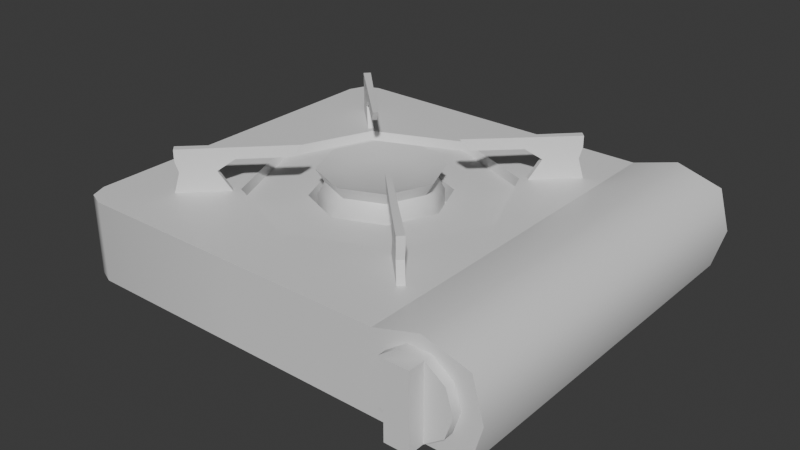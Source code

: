 # Source: Gas_Stove.blend  (saved by Blender 5.1.30; exported with 4.5.12 LTS)
import bpy
from mathutils import Matrix  # noqa: F401  (used for matrix-valued properties, if any)

bpy.ops.wm.read_factory_settings(use_empty=True)
scene = bpy.context.scene
scene.name = 'Scene'

# ---- collections
col_gas_stove = bpy.data.collections.new('Gas_Stove'); scene.collection.children.link(col_gas_stove)

# ---- materials (node trees are filled in below, after node groups)
mat_gas_stove = bpy.data.materials.new('Gas_Stove')

# ---- material node trees
mat_gas_stove.use_nodes = True; mat_gas_stove.node_tree.nodes.clear()
_N = mat_gas_stove.node_tree.nodes; _L = mat_gas_stove.node_tree.links
n0 = _N.new('ShaderNodeBsdfPrincipled'); n0.name = 'Principled BSDF'; n0.location = (-200, 100)
n1 = _N.new('ShaderNodeOutputMaterial'); n1.name = 'Material Output'; n1.location = (200, 100)
_L.new(n0.outputs[0], n1.inputs[0])
n1.is_active_output = True

# ---- world
world_world = bpy.data.worlds.new('World'); scene.world = world_world
world_world.use_nodes = True; world_world.node_tree.nodes.clear()
_N = world_world.node_tree.nodes; _L = world_world.node_tree.links
n0 = _N.new('ShaderNodeOutputWorld'); n0.name = 'World Output'; n0.location = (200, 100)
n1 = _N.new('ShaderNodeBackground'); n1.name = 'Background'; n1.location = (-200, 100)
n1.inputs[0].default_value = (0.05088, 0.05088, 0.05088, 1.0)
_L.new(n1.outputs[0], n0.inputs[0])
n0.is_active_output = True
world_world.color = (0.05088, 0.05088, 0.05088)
world_world.sun_shadow_jitter_overblur = 0.0

# ---- meshes
me_cube = bpy.data.meshes.new('Cube')
me_cube.from_pydata([(0.1274, 0.09926, 0.008504), (0.03275, 1.449e-08, 0.03778), (0.1274, 0.09926, 0.05018), (0.1274, -0.09926, 0.008504), (0.02316, -0.02316, 0.03778), (0.1274, -0.09926, 0.05018), (-1.432e-09, -0.03275, 0.03778), (0.08022, 0.09926, 0.008504), (0.08022, 0.09926, 0.05018), (0.08022, -0.09926, 0.008504), (-0.02316, -0.02316, 0.03778), (0.08022, -0.09926, 0.05018), (0.1038, -0.09926, 0.02934), (-0.03275, 1.735e-08, 0.03778), (0.1038, 0.09926, 0.02934), (-0.02316, 0.02316, 0.03778), (0.08022, 0.09926, 0.02934), (0.08022, -0.09926, 0.02934), (0.1333, -0.09926, 0.02934), (1.432e-09, 0.03275, 0.03778), (0.1333, 0.09926, 0.02934), (0.1038, -0.09926, 0.057), (0.02316, 0.02316, 0.03778), (0.1038, 0.09926, 0.008504), (0.03519, 1.383e-08, 0.04559), (0.1038, -0.09926, 0.008504), (0.1038, 0.09926, 0.057), (0.02489, -0.02489, 0.04559), (-0.09926, 0.08749, 0.008504), (-1.538e-09, -0.03519, 0.04559), (-0.08749, 0.09926, 0.008504), (-0.02489, -0.02489, 0.04559), (-0.09581, 0.09581, 0.008504), (-0.03519, 1.691e-08, 0.04559), (-0.02489, 0.02489, 0.04559), (-0.08749, 0.09926, 0.05018), (-0.09926, 0.08749, 0.05018), (1.538e-09, 0.03519, 0.04559), (-0.09581, 0.09581, 0.05018), (0.02489, 0.02489, 0.04559), (-0.08749, -0.09926, 0.008504), (-0.09926, -0.08749, 0.008504), (0.06535, 5.229e-09, 0.04561), (-0.09581, -0.09581, 0.008504), (-0.09926, -0.08749, 0.05018), (-0.08749, -0.09926, 0.05018), (-0.09581, -0.09581, 0.05018), (-0.08749, -0.09926, 0.02934), (-0.09926, -0.08749, 0.02934), (-0.09581, -0.09581, 0.02934), (-0.08749, 0.09926, 0.02934), (0.04621, -0.04621, 0.04561), (-0.09926, 0.08749, 0.02934), (-2.657e-09, -0.06535, 0.04561), (-0.09581, 0.09581, 0.02934), (-0.04621, -0.04621, 0.04561), (-0.06535, 1.094e-08, 0.04561), (-0.04621, 0.04621, 0.04561), (3.056e-09, 0.06535, 0.04561), (0.04621, 0.04621, 0.04561), (0.04722, 0.04722, 0.05018), (0.06678, 4.845e-09, 0.05018), (-2.72e-09, -0.06678, 0.05018), (0.04722, -0.04722, 0.05018), (3.119e-09, 0.06678, 0.05018), (-0.04722, -0.04722, 0.05018), (-0.06678, 1.068e-08, 0.05018), (-0.04722, 0.04722, 0.05018), (-4.339e-09, -0.09926, 0.05018), (4.339e-09, 0.09926, 0.05018), (-4.339e-09, -0.09926, 0.008504), (-4.339e-09, -0.09926, 0.02934), (4.339e-09, 0.09926, 0.02934), (4.339e-09, 0.09926, 0.008504), (0.05079, -0.04818, 0.04911), (0.05594, -0.05311, 0.06064), (0.07078, -0.06755, 0.0491), (0.0686, -0.06537, 0.06064), (0.0486, -0.05035, 0.0491), (0.05355, -0.05548, 0.06064), (0.06814, -0.07019, 0.0491), (0.06592, -0.06804, 0.06064), (0.04961, -0.04694, 0.06631), (0.06977, -0.06648, 0.0663), (0.06712, -0.06931, 0.0663), (0.04742, -0.0493, 0.0663), (0.04963, -0.04692, 0.07232), (0.06979, -0.06646, 0.07232), (0.06709, -0.06933, 0.07232), (0.04739, -0.04932, 0.07232), (0.02884, -0.03043, 0.0663), (0.0306, -0.02851, 0.06631), (0.02547, -0.02705, 0.07232), (0.02719, -0.02517, 0.07232), (0.03183, -0.03347, 0.0663), (0.03366, -0.03148, 0.06631), (0.03181, -0.03349, 0.07232), (0.03368, -0.03146, 0.07232), (0.05079, 0.04818, 0.04911), (0.05594, 0.05311, 0.06064), (0.07078, 0.06755, 0.0491), (0.0686, 0.06537, 0.06064), (0.0486, 0.05035, 0.0491), (0.05355, 0.05548, 0.06064), (0.06814, 0.07019, 0.0491), (0.06592, 0.06804, 0.06064), (0.04961, 0.04694, 0.06631), (0.06977, 0.06648, 0.0663), (0.06712, 0.06931, 0.0663), (0.04742, 0.0493, 0.0663), (0.04963, 0.04692, 0.07232), (0.06979, 0.06646, 0.07232), (0.06709, 0.06933, 0.07232), (0.04739, 0.04932, 0.07232), (0.02884, 0.03043, 0.0663), (0.0306, 0.02851, 0.06631), (0.02547, 0.02706, 0.07232), (0.02719, 0.02517, 0.07232), (0.03183, 0.03347, 0.0663), (0.03366, 0.03148, 0.06631), (0.03181, 0.03349, 0.07232), (0.03368, 0.03146, 0.07232), (-0.05079, -0.04818, 0.04911), (-0.05594, -0.05311, 0.06064), (-0.07078, -0.06755, 0.0491), (-0.0686, -0.06537, 0.06064), (-0.0486, -0.05035, 0.0491), (-0.05355, -0.05548, 0.06064), (-0.06814, -0.07019, 0.0491), (-0.06592, -0.06804, 0.06064), (-0.04961, -0.04694, 0.06631), (-0.06977, -0.06648, 0.0663), (-0.06712, -0.06931, 0.0663), (-0.04742, -0.0493, 0.0663), (-0.04963, -0.04692, 0.07232), (-0.06979, -0.06646, 0.07232), (-0.06709, -0.06933, 0.07232), (-0.04739, -0.04932, 0.07232), (-0.02884, -0.03043, 0.0663), (-0.0306, -0.02851, 0.06631), (-0.02547, -0.02705, 0.07232), (-0.02719, -0.02517, 0.07232), (-0.03183, -0.03347, 0.0663), (-0.03366, -0.03148, 0.06631), (-0.03181, -0.03349, 0.07232), (-0.03368, -0.03146, 0.07232), (-0.05079, 0.04818, 0.04911), (-0.05594, 0.05311, 0.06064), (-0.07078, 0.06755, 0.0491), (-0.0686, 0.06537, 0.06064), (-0.0486, 0.05035, 0.0491), (-0.05355, 0.05548, 0.06064), (-0.06814, 0.07019, 0.0491), (-0.06592, 0.06804, 0.06064), (-0.04961, 0.04694, 0.06631), (-0.06977, 0.06648, 0.0663), (-0.06712, 0.06931, 0.0663), (-0.04742, 0.0493, 0.0663), (-0.04963, 0.04692, 0.07232), (-0.06979, 0.06646, 0.07232), (-0.06709, 0.06933, 0.07232), (-0.04739, 0.04932, 0.07232), (-0.02884, 0.03043, 0.0663), (-0.0306, 0.02851, 0.06631), (-0.02547, 0.02706, 0.07232), (-0.02719, 0.02517, 0.07232), (-0.03183, 0.03347, 0.0663), (-0.03366, 0.03148, 0.06631), (-0.03181, 0.03349, 0.07232), (-0.03368, 0.03146, 0.07232), (0.1134, -0.08195, 7.29e-05), (0.1167, -0.08195, 0.009867), (0.1118, -0.08582, 7.29e-05), (0.1141, -0.08817, 0.009867), (0.1079, -0.08743, 7.29e-05), (0.1079, -0.09075, 0.009867), (0.104, -0.08582, 7.29e-05), (0.1017, -0.08817, 0.009867), (0.1024, -0.08195, 7.29e-05), (0.0991, -0.08195, 0.009867), (0.104, -0.07808, 7.29e-05), (0.1017, -0.07573, 0.009867), (0.1079, -0.07648, 7.29e-05), (0.1079, -0.07315, 0.009867), (0.1118, -0.07808, 7.29e-05), (0.1141, -0.07573, 0.009867), (0.1134, 0.08195, 7.29e-05), (0.1167, 0.08195, 0.009867), (0.1118, 0.08582, 7.29e-05), (0.1141, 0.08817, 0.009867), (0.1079, 0.08743, 7.29e-05), (0.1079, 0.09075, 0.009867), (0.104, 0.08582, 7.29e-05), (0.1017, 0.08817, 0.009867), (0.1024, 0.08195, 7.29e-05), (0.0991, 0.08195, 0.009867), (0.104, 0.07808, 7.29e-05), (0.1017, 0.07573, 0.009867), (0.1079, 0.07648, 7.29e-05), (0.1079, 0.07315, 0.009867), (0.1118, 0.07808, 7.29e-05), (0.1141, 0.07573, 0.009867), (-0.08596, -0.08195, 7.29e-05), (-0.08929, -0.08195, 0.009867), (-0.08436, -0.08582, 7.29e-05), (-0.08671, -0.08817, 0.009867), (-0.08049, -0.08743, 7.29e-05), (-0.08049, -0.09075, 0.009867), (-0.07662, -0.08582, 7.29e-05), (-0.07427, -0.08817, 0.009867), (-0.07501, -0.08195, 7.29e-05), (-0.07169, -0.08195, 0.009867), (-0.07662, -0.07808, 7.29e-05), (-0.07427, -0.07573, 0.009867), (-0.08049, -0.07648, 7.29e-05), (-0.08049, -0.07315, 0.009867), (-0.08436, -0.07808, 7.29e-05), (-0.08671, -0.07573, 0.009867), (-0.08596, 0.08195, 7.29e-05), (-0.08929, 0.08195, 0.009867), (-0.08436, 0.08582, 7.29e-05), (-0.08671, 0.08817, 0.009867), (-0.08049, 0.08743, 7.29e-05), (-0.08049, 0.09075, 0.009867), (-0.07662, 0.08582, 7.29e-05), (-0.07427, 0.08817, 0.009867), (-0.07501, 0.08195, 7.29e-05), (-0.07169, 0.08195, 0.009867), (-0.07662, 0.07808, 7.29e-05), (-0.07427, 0.07573, 0.009867), (-0.08049, 0.07648, 7.29e-05), (-0.08049, 0.07315, 0.009867), (-0.08436, 0.07808, 7.29e-05), (-0.08671, 0.07573, 0.009867), (0.03072, -1.343e-09, 0.03675), (0.03072, -1.343e-09, 0.04634), (0.02172, -0.02172, 0.03675), (0.02172, -0.02172, 0.04634), (-1.343e-09, -0.03072, 0.03675), (-1.343e-09, -0.03072, 0.04634), (-0.02172, -0.02172, 0.03675), (-0.02172, -0.02172, 0.04634), (-0.03072, 1.343e-09, 0.03675), (-0.03072, 1.343e-09, 0.04634), (-0.02172, 0.02172, 0.03675), (-0.02172, 0.02172, 0.04634), (1.343e-09, 0.03072, 0.03675), (1.343e-09, 0.03072, 0.04634), (0.02172, 0.02172, 0.03675), (0.02172, 0.02172, 0.04634), (0.01928, -0.01928, 0.05255), (0.02727, -1.218e-09, 0.05255), (-1.166e-09, -0.02727, 0.05255), (-0.01928, -0.01928, 0.05255), (-0.02727, 1.166e-09, 0.05255), (-0.01928, 0.01928, 0.05255), (1.218e-09, 0.02727, 0.05255), (0.01928, 0.01928, 0.05255), (0.01321, -0.01321, 0.05602), (0.01867, -7.54e-10, 0.05602), (-8.056e-10, -0.01867, 0.05602), (-0.01321, -0.01321, 0.05602), (-0.01867, 8.786e-10, 0.05602), (-0.01321, 0.01321, 0.05602), (8.27e-10, 0.01867, 0.05602), (0.01321, 0.01321, 0.05602), (0.02218, -0.02218, 0.05929), (0.03137, -1.296e-09, 0.05929), (-1.376e-09, -0.03137, 0.05929), (-0.02218, -0.02218, 0.05929), (-0.03137, 1.446e-09, 0.05929), (-0.02218, 0.02218, 0.05929), (1.366e-09, 0.03137, 0.05929), (0.02218, 0.02218, 0.05929), (0.1232, -0.1041, 0.03142), (0.1232, -0.09805, 0.03142), (0.1194, -0.1041, 0.04304), (0.1194, -0.09805, 0.04304), (0.1095, -0.1041, 0.05023), (0.1095, -0.09805, 0.05023), (0.09731, -0.1041, 0.05023), (0.09731, -0.09805, 0.05023), (0.08742, -0.1041, 0.04304), (0.08742, -0.09805, 0.04304), (0.08365, -0.1041, 0.03142), (0.08365, -0.09805, 0.03142), (0.08742, -0.1041, 0.0198), (0.08742, -0.09805, 0.0198), (0.09731, -0.1041, 0.01262), (0.09731, -0.09805, 0.01262), (0.1095, -0.1041, 0.01262), (0.1095, -0.09805, 0.01262), (0.1194, -0.1041, 0.0198), (0.1194, -0.09805, 0.0198), (0.1095, -0.1126, 0.05023), (0.09731, -0.1126, 0.05023), (0.09731, -0.1126, 0.01262), (0.1095, -0.1126, 0.01262)], [], [(14, 26, 2, 20), (20, 2, 5, 18), (0, 20, 18, 3), (23, 25, 9, 7), (12, 21, 11, 17), (23, 14, 20, 0), (25, 12, 17, 9), (8, 11, 21, 26), (18, 5, 21, 12), (26, 21, 5, 2), (3, 18, 12, 25), (16, 8, 26, 14), (0, 3, 25, 23), (7, 16, 14, 23), (52, 36, 38, 54), (54, 38, 35, 50), (48, 41, 43, 49), (49, 43, 40, 47), (44, 48, 49, 46), (46, 49, 47, 45), (28, 52, 54, 32), (32, 54, 50, 30), (30, 50, 72, 73), (70, 73, 7, 9), (41, 48, 52, 28), (50, 35, 69, 72), (48, 44, 36, 52), (65, 46, 45, 68, 62), (63, 11, 8, 60, 61), (9, 17, 71, 70), (17, 11, 68, 71), (37, 58, 57, 34), (39, 59, 58, 37), (24, 42, 59, 39), (27, 51, 42, 24), (15, 13, 10, 6, 4, 1, 22, 19), (22, 1, 24, 39), (19, 22, 39, 37), (15, 19, 37, 34), (13, 15, 34, 33), (10, 13, 33, 31), (6, 10, 31, 29), (4, 6, 29, 27), (1, 4, 27, 24), (61, 42, 51, 63), (51, 53, 62, 63), (53, 55, 65, 62), (55, 56, 66, 65), (56, 57, 67, 66), (57, 58, 64, 67), (64, 58, 59, 60), (59, 42, 61, 60), (34, 57, 56, 33), (33, 56, 55, 31), (31, 55, 53, 29), (29, 53, 51, 27), (67, 38, 36, 44, 46, 65, 66), (8, 69, 64, 60), (43, 41, 28, 32, 30, 73, 70, 40), (62, 68, 11, 63), (64, 69, 35, 38, 67), (71, 68, 45, 47), (70, 71, 47, 40), (72, 69, 8, 16), (73, 72, 16, 7), (74, 75, 77, 76), (76, 77, 81, 80), (80, 81, 79, 78), (78, 79, 75, 74), (79, 81, 84, 85), (95, 94, 90, 91), (77, 75, 82, 83), (75, 79, 85, 82), (81, 77, 83, 84), (88, 87, 86, 89), (84, 83, 87, 88), (85, 84, 88, 89), (83, 82, 86, 87), (91, 90, 92, 93), (94, 96, 92, 90), (97, 95, 91, 93), (96, 97, 93, 92), (89, 86, 97, 96), (86, 82, 95, 97), (85, 89, 96, 94), (82, 85, 94, 95), (98, 100, 101, 99), (100, 104, 105, 101), (104, 102, 103, 105), (102, 98, 99, 103), (103, 109, 108, 105), (119, 115, 114, 118), (101, 107, 106, 99), (99, 106, 109, 103), (105, 108, 107, 101), (112, 113, 110, 111), (108, 112, 111, 107), (109, 113, 112, 108), (107, 111, 110, 106), (115, 117, 116, 114), (118, 114, 116, 120), (121, 117, 115, 119), (120, 116, 117, 121), (113, 120, 121, 110), (110, 121, 119, 106), (109, 118, 120, 113), (106, 119, 118, 109), (122, 124, 125, 123), (124, 128, 129, 125), (128, 126, 127, 129), (126, 122, 123, 127), (127, 133, 132, 129), (143, 139, 138, 142), (125, 131, 130, 123), (123, 130, 133, 127), (129, 132, 131, 125), (136, 137, 134, 135), (132, 136, 135, 131), (133, 137, 136, 132), (131, 135, 134, 130), (139, 141, 140, 138), (142, 138, 140, 144), (145, 141, 139, 143), (144, 140, 141, 145), (137, 144, 145, 134), (134, 145, 143, 130), (133, 142, 144, 137), (130, 143, 142, 133), (146, 147, 149, 148), (148, 149, 153, 152), (152, 153, 151, 150), (150, 151, 147, 146), (151, 153, 156, 157), (167, 166, 162, 163), (149, 147, 154, 155), (147, 151, 157, 154), (153, 149, 155, 156), (160, 159, 158, 161), (156, 155, 159, 160), (157, 156, 160, 161), (155, 154, 158, 159), (163, 162, 164, 165), (166, 168, 164, 162), (169, 167, 163, 165), (168, 169, 165, 164), (161, 158, 169, 168), (158, 154, 167, 169), (157, 161, 168, 166), (154, 157, 166, 167), (170, 171, 173, 172), (172, 173, 175, 174), (174, 175, 177, 176), (176, 177, 179, 178), (178, 179, 181, 180), (180, 181, 183, 182), (182, 183, 185, 184), (184, 185, 171, 170), (170, 172, 174, 176, 178, 180, 182, 184), (186, 188, 189, 187), (188, 190, 191, 189), (190, 192, 193, 191), (192, 194, 195, 193), (194, 196, 197, 195), (196, 198, 199, 197), (198, 200, 201, 199), (200, 186, 187, 201), (186, 200, 198, 196, 194, 192, 190, 188), (202, 204, 205, 203), (204, 206, 207, 205), (206, 208, 209, 207), (208, 210, 211, 209), (210, 212, 213, 211), (212, 214, 215, 213), (214, 216, 217, 215), (216, 202, 203, 217), (202, 216, 214, 212, 210, 208, 206, 204), (218, 219, 221, 220), (220, 221, 223, 222), (222, 223, 225, 224), (224, 225, 227, 226), (226, 227, 229, 228), (228, 229, 231, 230), (230, 231, 233, 232), (232, 233, 219, 218), (218, 220, 222, 224, 226, 228, 230, 232), (234, 235, 237, 236), (236, 237, 239, 238), (238, 239, 241, 240), (240, 241, 243, 242), (242, 243, 245, 244), (244, 245, 247, 246), (239, 237, 250, 252), (246, 247, 249, 248), (248, 249, 235, 234), (254, 253, 269, 270), (245, 243, 254, 255), (235, 249, 257, 251), (237, 235, 251, 250), (241, 239, 252, 253), (247, 245, 255, 256), (243, 241, 253, 254), (249, 247, 256, 257), (258, 259, 265, 264, 263, 262, 261, 260), (252, 250, 266, 268), (257, 256, 272, 273), (255, 254, 270, 271), (253, 252, 268, 269), (250, 251, 267, 266), (251, 257, 273, 267), (256, 255, 271, 272), (259, 258, 266, 267), (258, 260, 268, 266), (260, 261, 269, 268), (261, 262, 270, 269), (262, 263, 271, 270), (263, 264, 272, 271), (264, 265, 273, 272), (265, 259, 267, 273), (274, 275, 277, 276), (276, 277, 279, 278), (278, 279, 281, 280), (280, 281, 283, 282), (282, 283, 285, 284), (284, 285, 287, 286), (286, 287, 289, 288), (288, 289, 291, 290), (290, 291, 293, 292), (292, 293, 275, 274), (288, 280, 282, 284, 286), (280, 288, 296, 295), (274, 276, 278, 290, 292), (297, 294, 295, 296), (288, 290, 297, 296), (290, 278, 294, 297), (278, 280, 295, 294)])
me_cube.polygons.foreach_set('use_smooth', [True] * 235)
_k = set([(0, 3), (0, 20), (0, 23), (1, 4), (1, 22), (2, 20), (2, 26), (3, 18), (3, 25), (4, 6), (5, 18), (5, 21), (6, 10), (7, 23), (7, 73), (8, 11), (8, 26), (8, 69), (9, 25), (9, 70), (10, 13), (11, 21), (11, 68), (13, 15), (15, 19), (19, 22), (24, 27), (24, 39), (27, 29), (28, 32), (28, 41), (29, 31), (30, 32), (30, 73), (31, 33), (33, 34), (34, 37), (35, 38), (35, 69), (36, 38), (36, 44), (37, 39), (40, 43), (40, 70), (41, 43), (42, 51), (42, 59), (44, 46), (45, 46), (45, 68), (51, 53), (53, 55), (55, 56), (56, 57), (57, 58), (58, 59), (60, 61), (60, 64), (61, 63), (62, 63), (62, 65), (64, 67), (65, 66), (66, 67), (74, 75), (74, 78), (75, 79), (75, 82), (76, 77), (76, 80), (77, 81), (77, 83), (78, 79), (79, 85), (80, 81), (81, 84), (82, 85), (82, 95), (83, 87), (84, 88), (85, 94), (86, 87), (86, 97), (87, 88), (88, 89), (89, 96), (90, 91), (90, 92), (90, 94), (91, 93), (91, 95), (92, 93), (92, 96), (93, 97), (98, 99), (98, 102), (99, 103), (99, 106), (100, 101), (100, 104), (101, 105), (101, 107), (102, 103), (103, 109), (104, 105), (105, 108), (106, 109), (106, 119), (107, 111), (108, 112), (109, 118), (110, 111), (110, 121), (111, 112), (112, 113), (113, 120), (114, 115), (114, 116), (114, 118), (115, 117), (115, 119), (116, 117), (116, 120), (117, 121), (122, 123), (122, 126), (123, 127), (123, 130), (124, 125), (124, 128), (125, 129), (125, 131), (126, 127), (127, 133), (128, 129), (129, 132), (130, 133), (130, 143), (131, 135), (132, 136), (133, 142), (134, 135), (134, 145), (135, 136), (136, 137), (137, 144), (138, 139), (138, 140), (138, 142), (139, 141), (139, 143), (140, 141), (140, 144), (141, 145), (146, 147), (146, 150), (147, 151), (147, 154), (148, 149), (148, 152), (149, 153), (149, 155), (150, 151), (151, 157), (152, 153), (153, 156), (154, 157), (154, 167), (155, 159), (156, 160), (157, 166), (158, 159), (158, 169), (159, 160), (160, 161), (161, 168), (162, 163), (162, 164), (162, 166), (163, 165), (163, 167), (164, 165), (164, 168), (165, 169), (170, 172), (170, 184), (171, 173), (171, 185), (172, 174), (173, 175), (174, 176), (175, 177), (176, 178), (177, 179), (178, 180), (179, 181), (180, 182), (181, 183), (182, 184), (183, 185), (186, 188), (186, 200), (187, 189), (187, 201), (188, 190), (189, 191), (190, 192), (191, 193), (192, 194), (193, 195), (194, 196), (195, 197), (196, 198), (197, 199), (198, 200), (199, 201), (202, 204), (202, 216), (203, 205), (203, 217), (204, 206), (205, 207), (206, 208), (207, 209), (208, 210), (209, 211), (210, 212), (211, 213), (212, 214), (213, 215), (214, 216), (215, 217), (218, 220), (218, 232), (219, 221), (219, 233), (220, 222), (221, 223), (222, 224), (223, 225), (224, 226), (225, 227), (226, 228), (227, 229), (228, 230), (229, 231), (230, 232), (231, 233), (234, 236), (234, 248), (236, 238), (238, 240), (240, 242), (242, 244), (244, 246), (246, 248), (250, 251), (250, 252), (251, 257), (252, 253), (253, 254), (254, 255), (255, 256), (256, 257), (266, 267), (266, 268), (267, 273), (268, 269), (269, 270), (270, 271), (271, 272), (272, 273), (274, 276), (274, 292), (275, 277), (275, 293), (276, 278), (277, 279), (278, 290), (278, 294), (279, 281), (280, 282), (280, 288), (280, 295), (281, 283), (282, 284), (283, 285), (284, 286), (285, 287), (286, 288), (287, 289), (288, 296), (289, 291), (290, 292), (290, 297), (291, 293), (294, 295), (294, 297), (295, 296), (296, 297)])
me_cube.attributes.new('sharp_edge', 'BOOLEAN', 'EDGE').data.foreach_set('value', [ (min(e.vertices), max(e.vertices)) in _k for e in me_cube.edges])
_uv = me_cube.uv_layers.new(name='UVMap')
_uv.uv.foreach_set('vector', [0.05243, 0.9014, 0.114, 0.9014, 0.0988, 0.9539, 0.05243, 0.9671, 0.7482, 0.00606, 0.7964, 0.00606, 0.7964, 0.4478, 0.7482, 0.4478, 0.7, 0.00606, 0.7482, 0.00606, 0.7482, 0.4478, 0.7, 0.4478, 0.1261, 0.05861, 0.5679, 0.05861, 0.5679, 0.1112, 0.1261, 0.1112, 0.6264, 0.07173, 0.6879, 0.07173, 0.6727, 0.1243, 0.6264, 0.1243, 0.00606, 0.9014, 0.05243, 0.9014, 0.05243, 0.9671, 0.00606, 0.9539, 0.58, 0.07173, 0.6264, 0.07173, 0.6264, 0.1243, 0.58, 0.1243, 0.9058, 0.00606, 0.9058, 0.4478, 0.8511, 0.4478, 0.8511, 0.00606, 0.6264, 0.00606, 0.6727, 0.01918, 0.6879, 0.07173, 0.6264, 0.07173, 0.8511, 0.00606, 0.8511, 0.4478, 0.7964, 0.4478, 0.7964, 0.00606, 0.58, 0.01918, 0.6264, 0.00606, 0.6264, 0.07173, 0.58, 0.07173, 0.05243, 0.8488, 0.0988, 0.8488, 0.114, 0.9014, 0.05243, 0.9014, 0.1261, 0.00606, 0.5679, 0.00606, 0.5679, 0.05861, 0.1261, 0.05861, 0.00606, 0.8488, 0.05243, 0.8488, 0.05243, 0.9014, 0.00606, 0.9014, 0.05243, 0.4355, 0.0988, 0.4355, 0.0988, 0.4556, 0.05243, 0.4556, 0.05243, 0.4556, 0.0988, 0.4556, 0.0988, 0.4756, 0.05243, 0.4756, 0.05243, 0.04614, 0.00606, 0.04614, 0.00606, 0.0261, 0.05243, 0.0261, 0.05243, 0.0261, 0.00606, 0.0261, 0.00606, 0.00606, 0.05243, 0.00606, 0.0988, 0.04614, 0.05243, 0.04614, 0.05243, 0.0261, 0.0988, 0.0261, 0.0988, 0.0261, 0.05243, 0.0261, 0.05243, 0.00606, 0.0988, 0.00606, 0.00606, 0.4355, 0.05243, 0.4355, 0.05243, 0.4556, 0.00606, 0.4556, 0.00606, 0.4556, 0.05243, 0.4556, 0.05243, 0.4756, 0.00606, 0.4756, 0.00606, 0.4756, 0.05243, 0.4756, 0.05243, 0.6703, 0.00606, 0.6703, 0.5679, 0.2897, 0.1261, 0.2897, 0.1261, 0.1112, 0.5679, 0.1112, 0.00606, 0.04614, 0.05243, 0.04614, 0.05243, 0.4355, 0.00606, 0.4355, 0.05243, 0.4756, 0.0988, 0.4756, 0.0988, 0.6703, 0.05243, 0.6703, 0.05243, 0.04614, 0.0988, 0.04614, 0.0988, 0.4355, 0.05243, 0.4355, 0.4097, 0.8486, 0.5178, 0.9568, 0.4993, 0.9645, 0.3046, 0.9645, 0.3046, 0.8922, 0.1995, 0.8486, 0.1261, 0.9645, 0.1261, 0.5227, 0.1995, 0.6385, 0.156, 0.7436, 0.58, 0.1243, 0.6264, 0.1243, 0.6264, 0.3028, 0.58, 0.3028, 0.6264, 0.1243, 0.6727, 0.1243, 0.6727, 0.3028, 0.6264, 0.3028, 0.6094, 0.6843, 0.543, 0.6823, 0.5746, 0.5763, 0.6279, 0.6215, 0.6239, 0.7469, 0.5685, 0.7887, 0.543, 0.6823, 0.6094, 0.6843, 0.6954, 0.7782, 0.6956, 0.8433, 0.5889, 0.8144, 0.6329, 0.7603, 0.7548, 0.76, 0.7996, 0.8123, 0.6956, 0.8433, 0.6954, 0.7782, 0.6472, 0.6301, 0.7033, 0.6172, 0.7517, 0.6405, 0.7637, 0.6918, 0.7462, 0.7418, 0.6956, 0.7598, 0.6412, 0.7409, 0.6288, 0.6848, 0.6412, 0.7409, 0.6956, 0.7598, 0.6954, 0.7782, 0.6329, 0.7603, 0.6288, 0.6848, 0.6412, 0.7409, 0.6239, 0.7469, 0.6094, 0.6843, 0.6472, 0.6301, 0.6288, 0.6848, 0.6094, 0.6843, 0.6279, 0.6215, 0.7033, 0.6172, 0.6472, 0.6301, 0.641, 0.6099, 0.7052, 0.5989, 0.7517, 0.6405, 0.7033, 0.6172, 0.7052, 0.5989, 0.7622, 0.6233, 0.7637, 0.6918, 0.7517, 0.6405, 0.7676, 0.6348, 0.7814, 0.6923, 0.7462, 0.7418, 0.7637, 0.6918, 0.7814, 0.6923, 0.7639, 0.7499, 0.6956, 0.7598, 0.7462, 0.7418, 0.7548, 0.76, 0.6954, 0.7782, 0.6957, 0.854, 0.6956, 0.8433, 0.7996, 0.8123, 0.8041, 0.8229, 0.8129, 0.792, 0.8425, 0.6942, 0.8525, 0.6944, 0.8228, 0.7962, 0.8425, 0.6942, 0.8186, 0.5959, 0.8278, 0.5925, 0.8525, 0.6944, 0.8125, 0.5762, 0.7124, 0.5341, 0.7137, 0.5235, 0.8181, 0.5662, 0.7124, 0.5341, 0.6031, 0.5513, 0.6, 0.54, 0.7137, 0.5235, 0.5746, 0.5763, 0.543, 0.6823, 0.5322, 0.6821, 0.5639, 0.5718, 0.5322, 0.6821, 0.543, 0.6823, 0.5685, 0.7887, 0.5585, 0.7923, 0.5889, 0.8144, 0.6956, 0.8433, 0.6957, 0.854, 0.5846, 0.8253, 0.641, 0.6099, 0.6031, 0.5513, 0.7124, 0.5341, 0.7052, 0.5989, 0.7052, 0.5989, 0.7124, 0.5341, 0.8125, 0.5762, 0.7622, 0.6233, 0.7676, 0.6348, 0.8186, 0.5959, 0.8425, 0.6942, 0.7814, 0.6923, 0.7814, 0.6923, 0.8425, 0.6942, 0.8129, 0.792, 0.7639, 0.7499, 0.4097, 0.6385, 0.5178, 0.5303, 0.5255, 0.5489, 0.5255, 0.9383, 0.5178, 0.9568, 0.4097, 0.8486, 0.4532, 0.7436, 0.1261, 0.5227, 0.3046, 0.5227, 0.3046, 0.595, 0.1995, 0.6385, 0.5602, 0.5029, 0.5417, 0.5106, 0.1523, 0.5106, 0.1338, 0.5029, 0.1261, 0.4844, 0.1261, 0.2897, 0.5679, 0.2897, 0.5679, 0.4844, 0.3046, 0.8922, 0.3046, 0.9645, 0.1261, 0.9645, 0.1995, 0.8486, 0.3046, 0.595, 0.3046, 0.5227, 0.4993, 0.5227, 0.5178, 0.5303, 0.4097, 0.6385, 0.6264, 0.3028, 0.6727, 0.3028, 0.6727, 0.4975, 0.6264, 0.4975, 0.58, 0.3028, 0.6264, 0.3028, 0.6264, 0.4975, 0.58, 0.4975, 0.05243, 0.6703, 0.0988, 0.6703, 0.0988, 0.8488, 0.05243, 0.8488, 0.00606, 0.6703, 0.05243, 0.6703, 0.05243, 0.8488, 0.00606, 0.8488, 0.9179, 0.07942, 0.9436, 0.09528, 0.9436, 0.1345, 0.9179, 0.1414, 0.9858, 0.537, 0.9856, 0.5636, 0.9772, 0.5636, 0.9775, 0.537, 0.9696, 0.2885, 0.9439, 0.2816, 0.9439, 0.2424, 0.9696, 0.2266, 0.9842, 0.6859, 0.9842, 0.7161, 0.9767, 0.716, 0.9774, 0.6859, 0.9439, 0.2424, 0.9439, 0.2816, 0.9313, 0.2855, 0.9313, 0.223, 0.9507, 0.6923, 0.9447, 0.6924, 0.9449, 0.683, 0.9507, 0.6828, 0.9436, 0.1345, 0.9436, 0.09528, 0.9562, 0.07562, 0.9562, 0.1381, 0.9767, 0.716, 0.9842, 0.7161, 0.9841, 0.7392, 0.9769, 0.7394, 0.9772, 0.5636, 0.9856, 0.5636, 0.9857, 0.5767, 0.977, 0.5767, 0.9811, 0.4588, 0.9724, 0.4586, 0.9724, 0.3962, 0.9797, 0.3963, 0.977, 0.5767, 0.9857, 0.5767, 0.9858, 0.5901, 0.977, 0.5901, 0.9313, 0.223, 0.9313, 0.2855, 0.9179, 0.2855, 0.9179, 0.223, 0.9562, 0.1381, 0.9562, 0.07562, 0.9696, 0.07562, 0.9696, 0.1381, 0.9434, 0.7802, 0.9492, 0.7801, 0.9491, 0.7972, 0.9434, 0.7973, 0.9313, 0.1736, 0.9179, 0.1736, 0.9179, 0.1535, 0.9313, 0.1641, 0.9696, 0.02617, 0.9562, 0.02618, 0.9562, 0.01668, 0.9696, 0.00606, 0.9785, 0.3469, 0.9724, 0.3467, 0.9724, 0.3266, 0.978, 0.3268, 0.9797, 0.3963, 0.9724, 0.3962, 0.9724, 0.3467, 0.9785, 0.3469, 0.9696, 0.07562, 0.9562, 0.07562, 0.9562, 0.02618, 0.9696, 0.02617, 0.9313, 0.223, 0.9179, 0.223, 0.9179, 0.1736, 0.9313, 0.1736, 0.9507, 0.7417, 0.9435, 0.7419, 0.9447, 0.6924, 0.9507, 0.6923, 0.9179, 0.07942, 0.9179, 0.1414, 0.9436, 0.1345, 0.9436, 0.09528, 0.9858, 0.537, 0.9775, 0.537, 0.9772, 0.5636, 0.9856, 0.5636, 0.9696, 0.2885, 0.9696, 0.2266, 0.9439, 0.2424, 0.9439, 0.2816, 0.9842, 0.6859, 0.9774, 0.6859, 0.9767, 0.716, 0.9842, 0.7161, 0.9439, 0.2424, 0.9313, 0.223, 0.9313, 0.2855, 0.9439, 0.2816, 0.9507, 0.6923, 0.9507, 0.6828, 0.9449, 0.683, 0.9447, 0.6924, 0.9436, 0.1345, 0.9562, 0.1381, 0.9562, 0.07562, 0.9436, 0.09528, 0.9767, 0.716, 0.9769, 0.7394, 0.9841, 0.7392, 0.9842, 0.7161, 0.9772, 0.5636, 0.977, 0.5767, 0.9857, 0.5767, 0.9856, 0.5636, 0.9811, 0.4588, 0.9797, 0.3963, 0.9724, 0.3962, 0.9724, 0.4586, 0.977, 0.5767, 0.977, 0.5901, 0.9858, 0.5901, 0.9857, 0.5767, 0.9313, 0.223, 0.9179, 0.223, 0.9179, 0.2855, 0.9313, 0.2855, 0.9562, 0.1381, 0.9696, 0.1381, 0.9696, 0.07562, 0.9562, 0.07562, 0.9434, 0.7802, 0.9434, 0.7973, 0.9491, 0.7972, 0.9492, 0.7801, 0.9313, 0.1736, 0.9313, 0.1641, 0.9179, 0.1535, 0.9179, 0.1736, 0.9696, 0.02617, 0.9696, 0.00606, 0.9562, 0.01668, 0.9562, 0.02618, 0.9785, 0.3469, 0.978, 0.3268, 0.9724, 0.3266, 0.9724, 0.3467, 0.9797, 0.3963, 0.9785, 0.3469, 0.9724, 0.3467, 0.9724, 0.3962, 0.9696, 0.07562, 0.9696, 0.02617, 0.9562, 0.02618, 0.9562, 0.07562, 0.9313, 0.223, 0.9313, 0.1736, 0.9179, 0.1736, 0.9179, 0.223, 0.9507, 0.7417, 0.9507, 0.6923, 0.9447, 0.6924, 0.9435, 0.7419, 0.9179, 0.07942, 0.9179, 0.1414, 0.9436, 0.1345, 0.9436, 0.09528, 0.9858, 0.537, 0.9775, 0.537, 0.9772, 0.5636, 0.9856, 0.5636, 0.9696, 0.2885, 0.9696, 0.2266, 0.9439, 0.2424, 0.9439, 0.2816, 0.9842, 0.6859, 0.9774, 0.6859, 0.9767, 0.716, 0.9842, 0.7161, 0.9439, 0.2424, 0.9313, 0.223, 0.9313, 0.2855, 0.9439, 0.2816, 0.9507, 0.6923, 0.9507, 0.6828, 0.9449, 0.683, 0.9447, 0.6924, 0.9436, 0.1345, 0.9562, 0.1381, 0.9562, 0.07562, 0.9436, 0.09528, 0.9767, 0.716, 0.9769, 0.7394, 0.9841, 0.7392, 0.9842, 0.7161, 0.9772, 0.5636, 0.977, 0.5767, 0.9857, 0.5767, 0.9856, 0.5636, 0.9811, 0.4588, 0.9797, 0.3963, 0.9724, 0.3962, 0.9724, 0.4586, 0.977, 0.5767, 0.977, 0.5901, 0.9858, 0.5901, 0.9857, 0.5767, 0.9313, 0.223, 0.9179, 0.223, 0.9179, 0.2855, 0.9313, 0.2855, 0.9562, 0.1381, 0.9696, 0.1381, 0.9696, 0.07562, 0.9562, 0.07562, 0.9434, 0.7802, 0.9434, 0.7973, 0.9491, 0.7972, 0.9492, 0.7801, 0.9313, 0.1736, 0.9313, 0.1641, 0.9179, 0.1535, 0.9179, 0.1736, 0.9696, 0.02617, 0.9696, 0.00606, 0.9562, 0.01668, 0.9562, 0.02618, 0.9785, 0.3469, 0.978, 0.3268, 0.9724, 0.3266, 0.9724, 0.3467, 0.9797, 0.3963, 0.9785, 0.3469, 0.9724, 0.3467, 0.9724, 0.3962, 0.9696, 0.07562, 0.9696, 0.02617, 0.9562, 0.02618, 0.9562, 0.07562, 0.9313, 0.223, 0.9313, 0.1736, 0.9179, 0.1736, 0.9179, 0.223, 0.9507, 0.7417, 0.9507, 0.6923, 0.9447, 0.6924, 0.9435, 0.7419, 0.9179, 0.07942, 0.9436, 0.09528, 0.9436, 0.1345, 0.9179, 0.1414, 0.9858, 0.537, 0.9856, 0.5636, 0.9772, 0.5636, 0.9775, 0.537, 0.9696, 0.2885, 0.9439, 0.2816, 0.9439, 0.2424, 0.9696, 0.2266, 0.9842, 0.6859, 0.9842, 0.7161, 0.9767, 0.716, 0.9774, 0.6859, 0.9439, 0.2424, 0.9439, 0.2816, 0.9313, 0.2855, 0.9313, 0.223, 0.9507, 0.6923, 0.9447, 0.6924, 0.9449, 0.683, 0.9507, 0.6828, 0.9436, 0.1345, 0.9436, 0.09528, 0.9562, 0.07562, 0.9562, 0.1381, 0.9767, 0.716, 0.9842, 0.7161, 0.9841, 0.7392, 0.9769, 0.7394, 0.9772, 0.5636, 0.9856, 0.5636, 0.9857, 0.5767, 0.977, 0.5767, 0.9811, 0.4588, 0.9724, 0.4586, 0.9724, 0.3962, 0.9797, 0.3963, 0.977, 0.5767, 0.9857, 0.5767, 0.9858, 0.5901, 0.977, 0.5901, 0.9313, 0.223, 0.9313, 0.2855, 0.9179, 0.2855, 0.9179, 0.223, 0.9562, 0.1381, 0.9562, 0.07562, 0.9696, 0.07562, 0.9696, 0.1381, 0.9434, 0.7802, 0.9492, 0.7801, 0.9491, 0.7972, 0.9434, 0.7973, 0.9313, 0.1736, 0.9179, 0.1736, 0.9179, 0.1535, 0.9313, 0.1641, 0.9696, 0.02617, 0.9562, 0.02618, 0.9562, 0.01668, 0.9696, 0.00606, 0.9785, 0.3469, 0.9724, 0.3467, 0.9724, 0.3266, 0.978, 0.3268, 0.9797, 0.3963, 0.9724, 0.3962, 0.9724, 0.3467, 0.9785, 0.3469, 0.9696, 0.07562, 0.9562, 0.07562, 0.9562, 0.02618, 0.9696, 0.02617, 0.9313, 0.223, 0.9179, 0.223, 0.9179, 0.1736, 0.9313, 0.1736, 0.9507, 0.7417, 0.9435, 0.7419, 0.9447, 0.6924, 0.9507, 0.6923, 0.8162, 0.4937, 0.8381, 0.4934, 0.8357, 0.5089, 0.8137, 0.502, 0.8137, 0.502, 0.8215, 0.5253, 0.8047, 0.5278, 0.8054, 0.5055, 0.8054, 0.5055, 0.8047, 0.5278, 0.7895, 0.5251, 0.7965, 0.5024, 0.7965, 0.5024, 0.7754, 0.5092, 0.7727, 0.4951, 0.794, 0.4938, 0.794, 0.4938, 0.7727, 0.4951, 0.7745, 0.4797, 0.7962, 0.4857, 0.7962, 0.4857, 0.7874, 0.4625, 0.8042, 0.459, 0.8047, 0.4821, 0.8047, 0.4821, 0.8042, 0.459, 0.8212, 0.4616, 0.8134, 0.4853, 0.8134, 0.4853, 0.8353, 0.4777, 0.8381, 0.4934, 0.8162, 0.4937, 0.8162, 0.4937, 0.8137, 0.502, 0.8054, 0.5055, 0.7965, 0.5024, 0.794, 0.4938, 0.7962, 0.4857, 0.8047, 0.4821, 0.8134, 0.4853, 0.8162, 0.4937, 0.8137, 0.502, 0.8357, 0.5089, 0.8381, 0.4934, 0.8137, 0.502, 0.8054, 0.5055, 0.8047, 0.5278, 0.8215, 0.5253, 0.8054, 0.5055, 0.7965, 0.5024, 0.7895, 0.5251, 0.8047, 0.5278, 0.7965, 0.5024, 0.794, 0.4938, 0.7727, 0.4951, 0.7754, 0.5092, 0.794, 0.4938, 0.7962, 0.4857, 0.7745, 0.4797, 0.7727, 0.4951, 0.7962, 0.4857, 0.8047, 0.4821, 0.8042, 0.459, 0.7874, 0.4625, 0.8047, 0.4821, 0.8134, 0.4853, 0.8212, 0.4616, 0.8042, 0.459, 0.8134, 0.4853, 0.8162, 0.4937, 0.8381, 0.4934, 0.8353, 0.4777, 0.8162, 0.4937, 0.8134, 0.4853, 0.8047, 0.4821, 0.7962, 0.4857, 0.794, 0.4938, 0.7965, 0.5024, 0.8054, 0.5055, 0.8137, 0.502, 0.8162, 0.4937, 0.8137, 0.502, 0.8357, 0.5089, 0.8381, 0.4934, 0.8137, 0.502, 0.8054, 0.5055, 0.8047, 0.5278, 0.8215, 0.5253, 0.8054, 0.5055, 0.7965, 0.5024, 0.7895, 0.5251, 0.8047, 0.5278, 0.7965, 0.5024, 0.794, 0.4938, 0.7727, 0.4951, 0.7754, 0.5092, 0.794, 0.4938, 0.7962, 0.4857, 0.7745, 0.4797, 0.7727, 0.4951, 0.7962, 0.4857, 0.8047, 0.4821, 0.8042, 0.459, 0.7874, 0.4625, 0.8047, 0.4821, 0.8134, 0.4853, 0.8212, 0.4616, 0.8042, 0.459, 0.8134, 0.4853, 0.8162, 0.4937, 0.8381, 0.4934, 0.8353, 0.4777, 0.8162, 0.4937, 0.8134, 0.4853, 0.8047, 0.4821, 0.7962, 0.4857, 0.794, 0.4938, 0.7965, 0.5024, 0.8054, 0.5055, 0.8137, 0.502, 0.8162, 0.4937, 0.8381, 0.4934, 0.8357, 0.5089, 0.8137, 0.502, 0.8137, 0.502, 0.8215, 0.5253, 0.8047, 0.5278, 0.8054, 0.5055, 0.8054, 0.5055, 0.8047, 0.5278, 0.7895, 0.5251, 0.7965, 0.5024, 0.7965, 0.5024, 0.7754, 0.5092, 0.7727, 0.4951, 0.794, 0.4938, 0.794, 0.4938, 0.7727, 0.4951, 0.7745, 0.4797, 0.7962, 0.4857, 0.7962, 0.4857, 0.7874, 0.4625, 0.8042, 0.459, 0.8047, 0.4821, 0.8047, 0.4821, 0.8042, 0.459, 0.8212, 0.4616, 0.8134, 0.4853, 0.8134, 0.4853, 0.8353, 0.4777, 0.8381, 0.4934, 0.8162, 0.4937, 0.8162, 0.4937, 0.8137, 0.502, 0.8054, 0.5055, 0.7965, 0.5024, 0.794, 0.4938, 0.7962, 0.4857, 0.8047, 0.4821, 0.8134, 0.4853, 0.9137, 0.6736, 0.8944, 0.6741, 0.8928, 0.6264, 0.9126, 0.6261, 0.9126, 0.6261, 0.8928, 0.6264, 0.8911, 0.577, 0.9123, 0.5772, 0.9123, 0.5772, 0.8911, 0.577, 0.8916, 0.5242, 0.9137, 0.5244, 0.9137, 0.5244, 0.8916, 0.5242, 0.8897, 0.4701, 0.913, 0.4696, 0.9168, 0.9471, 0.8975, 0.9476, 0.8959, 0.9, 0.9157, 0.8997, 0.9157, 0.8997, 0.8959, 0.9, 0.8942, 0.8505, 0.9154, 0.8507, 0.8911, 0.577, 0.8928, 0.6264, 0.8781, 0.6269, 0.8748, 0.5771, 0.9154, 0.8507, 0.8942, 0.8505, 0.8947, 0.7977, 0.9168, 0.798, 0.9168, 0.798, 0.8947, 0.7977, 0.8929, 0.7436, 0.9161, 0.7431, 0.8749, 0.4732, 0.8742, 0.5243, 0.8553, 0.5243, 0.8586, 0.4692, 0.8959, 0.9, 0.8975, 0.9476, 0.8845, 0.9458, 0.8812, 0.9004, 0.8929, 0.7436, 0.8947, 0.7977, 0.8773, 0.7978, 0.878, 0.7467, 0.8928, 0.6264, 0.8944, 0.6741, 0.8814, 0.6723, 0.8781, 0.6269, 0.8916, 0.5242, 0.8911, 0.577, 0.8748, 0.5771, 0.8742, 0.5243, 0.8942, 0.8505, 0.8959, 0.9, 0.8812, 0.9004, 0.8779, 0.8506, 0.8897, 0.4701, 0.8916, 0.5242, 0.8742, 0.5243, 0.8749, 0.4732, 0.8947, 0.7977, 0.8942, 0.8505, 0.8779, 0.8506, 0.8773, 0.7978, 0.5646, 0.9436, 0.5648, 0.912, 0.587, 0.8896, 0.6187, 0.8895, 0.641, 0.9119, 0.6409, 0.9435, 0.6187, 0.966, 0.587, 0.9661, 0.8748, 0.5771, 0.8781, 0.6269, 0.8608, 0.6275, 0.8585, 0.5778, 0.8773, 0.7978, 0.8779, 0.8506, 0.8616, 0.8513, 0.8584, 0.7978, 0.8812, 0.9004, 0.8845, 0.9458, 0.8689, 0.9506, 0.8639, 0.901, 0.8742, 0.5243, 0.8748, 0.5771, 0.8585, 0.5778, 0.8553, 0.5243, 0.8781, 0.6269, 0.8814, 0.6723, 0.8658, 0.6771, 0.8608, 0.6275, 0.878, 0.7467, 0.8773, 0.7978, 0.8584, 0.7978, 0.8617, 0.7427, 0.8779, 0.8506, 0.8812, 0.9004, 0.8639, 0.901, 0.8616, 0.8513, 0.5648, 0.912, 0.5646, 0.9436, 0.5376, 0.955, 0.5376, 0.9008, 0.5646, 0.9436, 0.587, 0.9661, 0.5758, 0.9931, 0.5376, 0.955, 0.587, 0.9661, 0.6187, 0.966, 0.6298, 0.9931, 0.5758, 0.9931, 0.6187, 0.966, 0.6409, 0.9435, 0.6681, 0.9548, 0.6298, 0.9931, 0.6409, 0.9435, 0.641, 0.9119, 0.6681, 0.9006, 0.6681, 0.9548, 0.641, 0.9119, 0.6187, 0.8895, 0.6299, 0.8625, 0.6681, 0.9006, 0.6187, 0.8895, 0.587, 0.8896, 0.5759, 0.8625, 0.6299, 0.8625, 0.587, 0.8896, 0.5648, 0.912, 0.5376, 0.9008, 0.5759, 0.8625, 0.9453, 0.4591, 0.9319, 0.4591, 0.9319, 0.4319, 0.9453, 0.4319, 0.9453, 0.4319, 0.9319, 0.4319, 0.9319, 0.4047, 0.9453, 0.4047, 0.9453, 0.4047, 0.9319, 0.4047, 0.9319, 0.3775, 0.9453, 0.3775, 0.9453, 0.3775, 0.9319, 0.3775, 0.9319, 0.3503, 0.9453, 0.3503, 0.9453, 0.3503, 0.9319, 0.3503, 0.9319, 0.3231, 0.9453, 0.3231, 0.9383, 0.4955, 0.9517, 0.4955, 0.9517, 0.5227, 0.9383, 0.5227, 0.9383, 0.5227, 0.9517, 0.5227, 0.9517, 0.5499, 0.9383, 0.5499, 0.9383, 0.5499, 0.9517, 0.5499, 0.9517, 0.5771, 0.9383, 0.5771, 0.9383, 0.5771, 0.9517, 0.5771, 0.9517, 0.6043, 0.9383, 0.6043, 0.9383, 0.6043, 0.9517, 0.6043, 0.9517, 0.6315, 0.9383, 0.6315, 0.7876, 0.8625, 0.7876, 0.9461, 0.7656, 0.9302, 0.7572, 0.9043, 0.7656, 0.8784, 0.6802, 0.965, 0.6802, 0.8813, 0.699, 0.8813, 0.699, 0.965, 0.8301, 0.9043, 0.8217, 0.9302, 0.7997, 0.9461, 0.7997, 0.8625, 0.8217, 0.8784, 0.7262, 0.8813, 0.7262, 0.965, 0.699, 0.965, 0.699, 0.8813, 0.699, 0.8625, 0.7262, 0.8625, 0.7262, 0.8813, 0.699, 0.8813, 0.745, 0.8813, 0.745, 0.965, 0.7262, 0.965, 0.7262, 0.8813, 0.7262, 0.9838, 0.699, 0.9838, 0.699, 0.965, 0.7262, 0.965])
me_cube.materials.append(mat_gas_stove)
me_cube.update()

# ---- objects
ob_gas_stove = bpy.data.objects.new('Gas_Stove', me_cube)

# ---- transforms, parenting, visibility, modifiers, constraints
ob_gas_stove.location = (0.0, 0.0, 0.0)

# ---- collection membership
col_gas_stove.objects.link(ob_gas_stove)

# ---- scene / render settings (as saved in the file)
scene.frame_start = 0; scene.frame_end = 20; scene.frame_set(0)
scene.render.engine = 'BLENDER_EEVEE_NEXT'
scene.render.bake_bias = 0.0
scene.render.bake_samples = 0
scene.cycles.sampling_pattern = 'TABULATED_SOBOL'
scene.eevee.use_volume_custom_range = False
bpy.context.view_layer.update()

# ---- added for rendering (the .blend has no active camera and no usable light): camera, sun
cam_auto = bpy.data.cameras.new('AutoCamera')
cam_auto.lens = 50.0
cam_auto.sensor_width = 36.0
cam_auto.clip_end = 1000.0
ob_auto_camera = bpy.data.objects.new('AutoCamera', cam_auto)
scene.collection.objects.link(ob_auto_camera)
ob_auto_camera.location = (0.315694, -0.365035, 0.275119)
ob_auto_camera.rotation_euler = (1.09748, -7.21219e-08, 0.694738)
scene.camera = ob_auto_camera
light_auto_sun = bpy.data.lights.new('AutoSun', 'SUN')
light_auto_sun.energy = 3.0
light_auto_sun.angle = 0.0523599
ob_auto_sun = bpy.data.objects.new('AutoSun', light_auto_sun)
scene.collection.objects.link(ob_auto_sun)
ob_auto_sun.rotation_euler = (0.872665, 0.174533, 0.523599)
bpy.context.view_layer.update()
